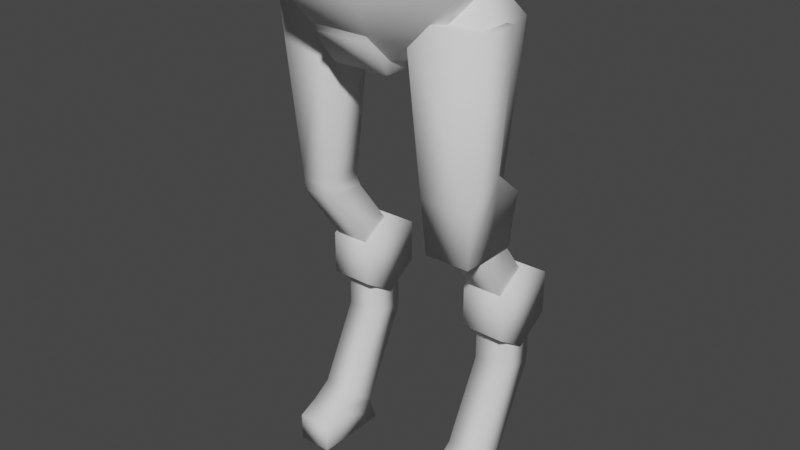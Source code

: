 # Source: mech_lower_003.blend  (saved by Blender 3.0.42; exported with 4.5.12 LTS)
import bpy
from mathutils import Matrix  # noqa: F401  (used for matrix-valued properties, if any)

bpy.ops.wm.read_factory_settings(use_empty=True)
scene = bpy.context.scene
scene.name = 'Scene'

# ---- collections
col_collection = bpy.data.collections.new('Collection'); scene.collection.children.link(col_collection)

# ---- world
world_world = bpy.data.worlds.new('World'); scene.world = world_world
world_world.use_nodes = True; world_world.node_tree.nodes.clear()
_N = world_world.node_tree.nodes; _L = world_world.node_tree.links
n0 = _N.new('ShaderNodeOutputWorld'); n0.name = 'World Output'; n0.location = (300, 300)
n1 = _N.new('ShaderNodeBackground'); n1.name = 'Background'; n1.location = (10, 300)
n1.inputs[0].default_value = (0.05088, 0.05088, 0.05088, 1.0)
_L.new(n1.outputs[0], n0.inputs[0])
n0.is_active_output = True
world_world.color = (0.05088, 0.05088, 0.05088)
world_world.use_sun_shadow = False
world_world.sun_shadow_jitter_overblur = 0.0

# ---- meshes
me_cube = bpy.data.meshes.new('Cube')
me_cube.from_pydata([(-0.1879, -0.2998, 2.92), (-0.2553, -0.6165, 3.371), (-0.3002, 0.1244, 2.92), (-0.6165, 0.2553, 3.371), (0.3002, -0.1244, 2.92), (0.6165, -0.2553, 3.371), (0.1879, 0.2998, 2.92), (0.2553, 0.6165, 3.371), (-0.1879, 0.2998, 2.92), (-0.2553, 0.6165, 3.371), (0.1879, -0.2998, 2.92), (0.2553, -0.6165, 3.371), (-0.3002, -0.1244, 2.92), (-0.6165, -0.2553, 3.371), (0.3002, 0.1244, 2.92), (0.6165, 0.2553, 3.371), (-0.1879, -0.4583, 3.135), (0.1879, 0.4583, 3.135), (0.1879, -0.4583, 3.135), (-0.1879, 0.4583, 3.135), (-0.1879, -0.4583, 3.028), (-0.1879, -0.2998, 2.813), (-0.1879, 0.2998, 2.813), (0.1879, 0.2998, 2.813), (-0.1879, 0.4583, 3.028), (0.1879, -0.2998, 2.813), (0.1879, -0.4583, 3.028), (0.1879, 0.4583, 3.028), (-0.6165, -0.2553, 3.505), (-0.6165, 0.2553, 3.505), (-0.2553, 0.6165, 3.505), (0.2553, 0.6165, 3.505), (0.6165, 0.2553, 3.505), (0.6165, -0.2553, 3.505), (0.2553, -0.6165, 3.505), (-0.2553, -0.6165, 3.505), (0.4133, -0.1146, 1.908), (0.3369, -0.191, 3.131), (0.4133, 0.1146, 1.908), (0.3369, 0.191, 3.131), (0.6426, -0.1146, 1.908), (0.7189, -0.191, 3.131), (0.6426, 0.1146, 1.908), (0.7189, 0.191, 3.131), (0.4133, 0.282, 0.8441), (0.6426, 0.282, 0.8441), (0.4133, 0.5112, 0.7968), (0.6426, 0.5112, 0.7968), (0.4133, -0.2385, 0.1867), (0.6426, -0.2385, 0.1867), (0.4133, -0.2385, -0.000396), (0.6426, -0.2385, -0.000396), (0.4133, 0.2602, -0.000396), (0.4133, -0.103, 0.2494), (0.6426, 0.2602, -0.000396), (0.6426, -0.103, 0.2494), (0.4136, -0.1143, 3.254), (0.4136, 0.1143, 3.254), (0.6422, -0.1143, 3.254), (0.6422, 0.1143, 3.254), (0.4088, -0.1191, 1.976), (0.4088, 0.1191, 1.976), (0.647, 0.1191, 1.976), (0.647, -0.1191, 1.976), (0.6426, 0.1451, 1.839), (0.4133, 0.1451, 1.839), (0.4133, -0.1146, 1.839), (0.6426, -0.1146, 1.839), (0.3845, 0.3966, 1.551), (0.6713, 0.3966, 1.551), (0.3845, 0.6202, 1.408), (0.6713, 0.6202, 1.408), (0.3845, 0.6202, 1.121), (0.6713, 0.6202, 1.121), (0.3845, 0.3966, 0.9773), (0.6713, 0.3966, 0.9773), (0.3845, 0.1731, 1.121), (0.6713, 0.1731, 1.121), (0.3845, 0.1731, 1.408), (0.6713, 0.1731, 1.408), (0.4133, 0.02401, 0.3328), (0.6426, 0.02401, 0.3328), (0.4133, 0.2009, 0.1767), (0.6426, 0.2009, 0.1767), (0.6426, 0.282, 1.219), (0.4133, 0.282, 1.219), (0.6426, 0.5112, 1.219), (0.4133, 0.5112, 1.219), (0.6426, 0.4777, 1.389), (0.6426, 0.2931, 1.262), (0.4133, 0.4777, 1.389), (0.4133, 0.2931, 1.262), (-0.4133, -0.1146, 1.908), (-0.3369, -0.191, 3.131), (-0.4133, 0.1146, 1.908), (-0.3369, 0.191, 3.131), (-0.6426, -0.1146, 1.908), (-0.7189, -0.191, 3.131), (-0.6426, 0.1146, 1.908), (-0.7189, 0.191, 3.131), (-0.4133, 0.282, 0.8441), (-0.6426, 0.282, 0.8441), (-0.4133, 0.5112, 0.7968), (-0.6426, 0.5112, 0.7968), (-0.4133, -0.2385, 0.1867), (-0.6426, -0.2385, 0.1867), (-0.4133, -0.2385, -0.000396), (-0.6426, -0.2385, -0.000396), (-0.4133, 0.2602, -0.000396), (-0.4133, -0.103, 0.2494), (-0.6426, 0.2602, -0.000396), (-0.6426, -0.103, 0.2494), (-0.4136, -0.1143, 3.254), (-0.4136, 0.1143, 3.254), (-0.6422, -0.1143, 3.254), (-0.6422, 0.1143, 3.254), (-0.4088, -0.1191, 1.976), (-0.4088, 0.1191, 1.976), (-0.647, 0.1191, 1.976), (-0.647, -0.1191, 1.976), (-0.6426, 0.1451, 1.839), (-0.4133, 0.1451, 1.839), (-0.4133, -0.1146, 1.839), (-0.6426, -0.1146, 1.839), (-0.3845, 0.3966, 1.551), (-0.6713, 0.3966, 1.551), (-0.3845, 0.6202, 1.408), (-0.6713, 0.6202, 1.408), (-0.3845, 0.6202, 1.121), (-0.6713, 0.6202, 1.121), (-0.3845, 0.3966, 0.9773), (-0.6713, 0.3966, 0.9773), (-0.3845, 0.1731, 1.121), (-0.6713, 0.1731, 1.121), (-0.3845, 0.1731, 1.408), (-0.6713, 0.1731, 1.408), (-0.4133, 0.02401, 0.3328), (-0.6426, 0.02401, 0.3328), (-0.4133, 0.2009, 0.1767), (-0.6426, 0.2009, 0.1767), (-0.6426, 0.282, 1.219), (-0.4133, 0.282, 1.219), (-0.6426, 0.5112, 1.219), (-0.4133, 0.5112, 1.219), (-0.6426, 0.4777, 1.389), (-0.6426, 0.2931, 1.262), (-0.4133, 0.4777, 1.389), (-0.4133, 0.2931, 1.262)], [], [(19, 9, 7, 17), (12, 13, 3, 2), (14, 15, 5, 4), (16, 0, 21, 20), (4, 5, 11, 18, 10), (6, 14, 4, 10), (7, 9, 30, 31), (2, 3, 9, 19, 8), (6, 17, 7, 15, 14), (2, 8, 0, 12), (8, 19, 24, 22), (10, 18, 26, 25), (18, 16, 20, 26), (19, 17, 27, 24), (6, 10, 25, 23), (21, 22, 23, 25), (23, 22, 24, 27), (26, 20, 21, 25), (17, 6, 23, 27), (0, 8, 22, 21), (30, 29, 28, 35, 34, 33, 32, 31), (15, 7, 31, 32), (13, 1, 35, 28), (5, 15, 32, 33), (11, 5, 33, 34), (9, 3, 29, 30), (3, 13, 28, 29), (1, 11, 34, 35), (60, 37, 39, 61), (61, 39, 43, 62), (62, 43, 41, 63), (63, 41, 37, 60), (37, 41, 58, 56), (86, 84, 45, 47), (82, 52, 53, 80), (85, 87, 46, 44), (84, 85, 44, 45), (87, 86, 47, 46), (81, 55, 54, 83), (53, 52, 50, 48), (49, 48, 50, 51), (52, 54, 51, 50), (55, 53, 48, 49), (54, 55, 49, 51), (81, 80, 53, 55), (59, 57, 56, 58), (43, 39, 57, 59), (41, 43, 59, 58), (39, 37, 56, 57), (40, 63, 60, 36), (42, 62, 63, 40), (38, 61, 62, 42), (36, 60, 61, 38), (40, 36, 66, 67), (42, 40, 67, 64), (36, 38, 65, 66), (38, 42, 64, 65), (68, 69, 71, 70), (70, 71, 73, 72), (72, 73, 75, 74), (74, 75, 77, 76), (71, 69, 79, 77, 75, 73), (76, 77, 79, 78), (78, 79, 69, 68), (68, 70, 72, 74, 76, 78), (83, 54, 52, 82), (47, 83, 82, 46), (45, 44, 80, 81), (45, 81, 83, 47), (46, 82, 80, 44), (67, 66, 91, 89), (64, 67, 89, 88), (66, 65, 90, 91), (65, 64, 88, 90), (116, 117, 95, 93), (117, 118, 99, 95), (118, 119, 97, 99), (119, 116, 93, 97), (93, 112, 114, 97), (142, 103, 101, 140), (138, 136, 109, 108), (141, 100, 102, 143), (140, 101, 100, 141), (143, 102, 103, 142), (137, 139, 110, 111), (109, 104, 106, 108), (105, 107, 106, 104), (108, 106, 107, 110), (111, 105, 104, 109), (110, 107, 105, 111), (137, 111, 109, 136), (115, 114, 112, 113), (99, 115, 113, 95), (97, 114, 115, 99), (95, 113, 112, 93), (96, 92, 116, 119), (98, 96, 119, 118), (94, 98, 118, 117), (92, 94, 117, 116), (96, 123, 122, 92), (98, 120, 123, 96), (92, 122, 121, 94), (94, 121, 120, 98), (124, 126, 127, 125), (126, 128, 129, 127), (128, 130, 131, 129), (130, 132, 133, 131), (127, 129, 131, 133, 135, 125), (132, 134, 135, 133), (134, 124, 125, 135), (124, 134, 132, 130, 128, 126), (139, 138, 108, 110), (103, 102, 138, 139), (101, 137, 136, 100), (101, 103, 139, 137), (102, 100, 136, 138), (123, 145, 147, 122), (120, 144, 145, 123), (122, 147, 146, 121), (121, 146, 144, 120), (0, 16, 1, 13, 12), (1, 16, 18, 11)])
me_cube.polygons.foreach_set('use_smooth', [True] * 122)
_uv = me_cube.uv_layers.new(name='UVMap')
_uv.uv.foreach_set('vector', [0.2839, 0.2726, 0.2989, 0.3255, 0.2026, 0.3298, 0.213, 0.2757, 0.7674, 0.6354, 0.6846, 0.6521, 0.6818, 0.5806, 0.7679, 0.5943, 0.7674, 0.3741, 0.6846, 0.3907, 0.6818, 0.3193, 0.7679, 0.3329, 0.2824, 0.09472, 0.2852, 0.144, 0.2723, 0.1531, 0.274, 0.1144, 0.7679, 0.3329, 0.6818, 0.3193, 0.7007, 0.2425, 0.7444, 0.2666, 0.7769, 0.2985, 0.2102, 0.2264, 0.1953, 0.202, 0.1961, 0.1679, 0.212, 0.1442, 0.2026, 0.3298, 0.2989, 0.3255, 0.3001, 0.3508, 0.2038, 0.3551, 0.7679, 0.5943, 0.6818, 0.5806, 0.7007, 0.5039, 0.7444, 0.5279, 0.7769, 0.5599, 0.7769, 0.4067, 0.7466, 0.4382, 0.706, 0.4623, 0.6846, 0.3907, 0.7674, 0.3741, 0.2993, 0.2025, 0.2834, 0.2263, 0.2852, 0.144, 0.3001, 0.1684, 0.2834, 0.2263, 0.2839, 0.2726, 0.2748, 0.2559, 0.2692, 0.2176, 0.212, 0.1442, 0.2115, 0.09784, 0.2206, 0.1145, 0.2262, 0.1528, 0.2115, 0.09784, 0.2824, 0.09472, 0.274, 0.1144, 0.2206, 0.1145, 0.2839, 0.2726, 0.213, 0.2757, 0.2214, 0.256, 0.2748, 0.2559, 0.2102, 0.2264, 0.212, 0.1442, 0.2262, 0.1528, 0.2231, 0.2173, 0.2723, 0.1531, 0.2692, 0.2176, 0.2231, 0.2173, 0.2262, 0.1528, 0.2231, 0.2173, 0.2692, 0.2176, 0.2748, 0.2559, 0.2214, 0.256, 0.2206, 0.1145, 0.274, 0.1144, 0.2723, 0.1531, 0.2262, 0.1528, 0.213, 0.2757, 0.2102, 0.2264, 0.2231, 0.2173, 0.2214, 0.256, 0.2852, 0.144, 0.2834, 0.2263, 0.2692, 0.2176, 0.2723, 0.1531, 0.3308, 0.07138, 0.3868, 0.01536, 0.466, 0.01536, 0.522, 0.07138, 0.522, 0.1506, 0.466, 0.2066, 0.3868, 0.2066, 0.3308, 0.1506, 0.6846, 0.3907, 0.706, 0.4623, 0.6867, 0.468, 0.6652, 0.3942, 0.6846, 0.6521, 0.706, 0.7237, 0.6867, 0.7293, 0.6652, 0.6555, 0.6818, 0.3193, 0.6846, 0.3907, 0.6652, 0.3942, 0.6609, 0.3176, 0.7007, 0.2425, 0.6818, 0.3193, 0.6609, 0.3176, 0.6784, 0.2373, 0.7007, 0.5039, 0.6818, 0.5806, 0.6609, 0.579, 0.6784, 0.4987, 0.6818, 0.5806, 0.6846, 0.6521, 0.6652, 0.6555, 0.6609, 0.579, 0.2927, 0.04066, 0.1964, 0.04489, 0.1953, 0.01959, 0.2916, 0.01536, 0.5536, 0.4366, 0.5717, 0.2576, 0.6302, 0.2672, 0.5901, 0.4426, 0.02652, 0.5857, 0.01536, 0.4062, 0.07463, 0.4062, 0.06347, 0.5857, 0.2346, 0.4995, 0.2747, 0.6748, 0.2162, 0.6844, 0.1981, 0.5055, 0.06347, 0.1462, 0.07463, 0.3257, 0.01536, 0.3257, 0.02652, 0.1462, 0.01536, 0.3257, 0.07463, 0.3257, 0.06272, 0.3482, 0.02727, 0.3482, 0.3936, 0.8024, 0.3597, 0.7917, 0.3772, 0.7362, 0.4133, 0.7399, 0.1476, 0.8942, 0.1646, 0.9177, 0.09924, 0.8976, 0.1141, 0.8794, 0.111, 0.7362, 0.1449, 0.7255, 0.1646, 0.788, 0.1285, 0.7917, 0.8739, 0.2373, 0.9094, 0.2373, 0.9094, 0.2956, 0.8739, 0.2956, 0.9094, 0.7396, 0.8739, 0.7396, 0.8739, 0.6741, 0.9094, 0.6741, 0.3628, 0.6485, 0.3479, 0.6302, 0.4133, 0.6102, 0.3963, 0.6337, 0.09924, 0.8976, 0.1646, 0.9177, 0.09082, 0.9409, 0.0821, 0.9132, 0.8739, 0.4311, 0.9094, 0.4311, 0.9094, 0.4602, 0.8739, 0.4602, 0.9094, 0.5375, 0.8739, 0.5375, 0.8739, 0.4602, 0.9094, 0.4602, 0.8739, 0.408, 0.9094, 0.408, 0.9094, 0.4311, 0.8739, 0.4311, 0.4133, 0.6102, 0.3479, 0.6302, 0.3308, 0.6147, 0.3395, 0.587, 0.8739, 0.3844, 0.9094, 0.3844, 0.9094, 0.408, 0.8739, 0.408, 0.06272, 0.3837, 0.02727, 0.3837, 0.02727, 0.3482, 0.06272, 0.3482, 0.07463, 0.4062, 0.01536, 0.4062, 0.02727, 0.3837, 0.06272, 0.3837, 0.2162, 0.6844, 0.2747, 0.6748, 0.2666, 0.6989, 0.2316, 0.7047, 0.6302, 0.2672, 0.5717, 0.2576, 0.5871, 0.2373, 0.6221, 0.2431, 0.06278, 0.1357, 0.06347, 0.1462, 0.02652, 0.1462, 0.02721, 0.1357, 0.2322, 0.4892, 0.2346, 0.4995, 0.1981, 0.5055, 0.1971, 0.4949, 0.02721, 0.5963, 0.02652, 0.5857, 0.06347, 0.5857, 0.06278, 0.5963, 0.5526, 0.4471, 0.5536, 0.4366, 0.5901, 0.4426, 0.5877, 0.4529, 0.06278, 0.1357, 0.02721, 0.1357, 0.02721, 0.125, 0.06278, 0.125, 0.2322, 0.4892, 0.1971, 0.4949, 0.1953, 0.4845, 0.2351, 0.4779, 0.5526, 0.4471, 0.5877, 0.4529, 0.5906, 0.4641, 0.5509, 0.4576, 0.02721, 0.5963, 0.06278, 0.5963, 0.06278, 0.6079, 0.02721, 0.6079, 0.5572, 0.7139, 0.6017, 0.7139, 0.6017, 0.7551, 0.5572, 0.7551, 0.5572, 0.7551, 0.6017, 0.7551, 0.6017, 0.7996, 0.5572, 0.7996, 0.5572, 0.7996, 0.6017, 0.7996, 0.6017, 0.8408, 0.5572, 0.8408, 0.5572, 0.587, 0.6017, 0.587, 0.6017, 0.6282, 0.5572, 0.6282, 0.7358, 0.7841, 0.7358, 0.8253, 0.6984, 0.8425, 0.6609, 0.8184, 0.6609, 0.7772, 0.6984, 0.7601, 0.5572, 0.6282, 0.6017, 0.6282, 0.6017, 0.6727, 0.5572, 0.6727, 0.5572, 0.6727, 0.6017, 0.6727, 0.6017, 0.7139, 0.5572, 0.7139, 0.5874, 0.1044, 0.5528, 0.08211, 0.5528, 0.03761, 0.5874, 0.01536, 0.6221, 0.03761, 0.6221, 0.08211, 0.8739, 0.5665, 0.8739, 0.5375, 0.9094, 0.5375, 0.9094, 0.5665, 0.8739, 0.6741, 0.8739, 0.5665, 0.9094, 0.5665, 0.9094, 0.6741, 0.8739, 0.2956, 0.9094, 0.2956, 0.9094, 0.3844, 0.8739, 0.3844, 0.3772, 0.7362, 0.3628, 0.6485, 0.3963, 0.6337, 0.4133, 0.7399, 0.1646, 0.788, 0.1476, 0.8942, 0.1141, 0.8794, 0.1285, 0.7917, 0.06278, 0.125, 0.02721, 0.125, 0.02721, 0.01536, 0.06278, 0.01536, 0.2351, 0.4779, 0.1953, 0.4845, 0.2432, 0.3858, 0.2747, 0.4006, 0.5509, 0.4576, 0.5906, 0.4641, 0.6302, 0.5415, 0.5988, 0.5563, 0.02721, 0.6079, 0.06278, 0.6079, 0.06278, 0.6948, 0.02721, 0.6948, 0.3335, 0.357, 0.37, 0.351, 0.4101, 0.5264, 0.3516, 0.536, 0.1535, 0.5857, 0.1165, 0.5857, 0.1053, 0.4062, 0.1646, 0.4062, 0.48, 0.4426, 0.4436, 0.4366, 0.4617, 0.2576, 0.5202, 0.2672, 0.1165, 0.1462, 0.1535, 0.1462, 0.1646, 0.3257, 0.1053, 0.3257, 0.1646, 0.3257, 0.1527, 0.3482, 0.1173, 0.3482, 0.1053, 0.3257, 0.2582, 0.7354, 0.2779, 0.7979, 0.2417, 0.8016, 0.2242, 0.7461, 0.5095, 0.6337, 0.4761, 0.6485, 0.4612, 0.6302, 0.5265, 0.6102, 0.4729, 0.7917, 0.4904, 0.7362, 0.5265, 0.7399, 0.5068, 0.8024, 0.8076, 0.7396, 0.8076, 0.6814, 0.8431, 0.6814, 0.8431, 0.7396, 0.8431, 0.2373, 0.8431, 0.3029, 0.8076, 0.3029, 0.8076, 0.2373, 0.2274, 0.8893, 0.2608, 0.9041, 0.2779, 0.9276, 0.2125, 0.9076, 0.4612, 0.6302, 0.444, 0.6147, 0.4527, 0.587, 0.5265, 0.6102, 0.8076, 0.5458, 0.8076, 0.5168, 0.8431, 0.5168, 0.8431, 0.5458, 0.8431, 0.4394, 0.8431, 0.5168, 0.8076, 0.5168, 0.8076, 0.4394, 0.8076, 0.569, 0.8076, 0.5458, 0.8431, 0.5458, 0.8431, 0.569, 0.2779, 0.9276, 0.2041, 0.9508, 0.1953, 0.9231, 0.2125, 0.9076, 0.8076, 0.5926, 0.8076, 0.569, 0.8431, 0.569, 0.8431, 0.5926, 0.1173, 0.3837, 0.1173, 0.3482, 0.1527, 0.3482, 0.1527, 0.3837, 0.1053, 0.4062, 0.1173, 0.3837, 0.1527, 0.3837, 0.1646, 0.4062, 0.4617, 0.2576, 0.4771, 0.2373, 0.5121, 0.2431, 0.5202, 0.2672, 0.4101, 0.5264, 0.402, 0.5505, 0.367, 0.5563, 0.3516, 0.536, 0.1172, 0.1357, 0.1528, 0.1357, 0.1535, 0.1462, 0.1165, 0.1462, 0.4777, 0.4529, 0.4426, 0.4471, 0.4436, 0.4366, 0.48, 0.4426, 0.1528, 0.5963, 0.1172, 0.5963, 0.1165, 0.5857, 0.1535, 0.5857, 0.3325, 0.3465, 0.3676, 0.3407, 0.37, 0.351, 0.3335, 0.357, 0.1172, 0.1357, 0.1172, 0.125, 0.1528, 0.125, 0.1528, 0.1357, 0.4777, 0.4529, 0.4806, 0.4641, 0.4408, 0.4576, 0.4426, 0.4471, 0.3325, 0.3465, 0.3308, 0.336, 0.3705, 0.3295, 0.3676, 0.3407, 0.1528, 0.5963, 0.1528, 0.6079, 0.1172, 0.6079, 0.1172, 0.5963, 0.9402, 0.3642, 0.9402, 0.323, 0.9846, 0.323, 0.9846, 0.3642, 0.9402, 0.323, 0.9402, 0.2785, 0.9846, 0.2785, 0.9846, 0.323, 0.9402, 0.2785, 0.9402, 0.2373, 0.9846, 0.2373, 0.9846, 0.2785, 0.9402, 0.4912, 0.9402, 0.4499, 0.9846, 0.4499, 0.9846, 0.4912, 0.7585, 0.03939, 0.7959, 0.01536, 0.8334, 0.03254, 0.8334, 0.07374, 0.7959, 0.09777, 0.7585, 0.08059, 0.9402, 0.4499, 0.9402, 0.4054, 0.9846, 0.4054, 0.9846, 0.4499, 0.9402, 0.4054, 0.9402, 0.3642, 0.9846, 0.3642, 0.9846, 0.4054, 0.6528, 0.08059, 0.6528, 0.03939, 0.6903, 0.01536, 0.7277, 0.03254, 0.7277, 0.07374, 0.6903, 0.09777, 0.8076, 0.4105, 0.8431, 0.4105, 0.8431, 0.4394, 0.8076, 0.4394, 0.8076, 0.3029, 0.8431, 0.3029, 0.8431, 0.4105, 0.8076, 0.4105, 0.8076, 0.6814, 0.8076, 0.5926, 0.8431, 0.5926, 0.8431, 0.6814, 0.2417, 0.8016, 0.2779, 0.7979, 0.2608, 0.9041, 0.2274, 0.8893, 0.5265, 0.7399, 0.4904, 0.7362, 0.4761, 0.6485, 0.5095, 0.6337, 0.1172, 0.125, 0.1172, 0.01536, 0.1528, 0.01536, 0.1528, 0.125, 0.4806, 0.4641, 0.5202, 0.5415, 0.4887, 0.5563, 0.4408, 0.4576, 0.3308, 0.336, 0.3787, 0.2373, 0.4101, 0.2521, 0.3705, 0.3295, 0.1528, 0.6079, 0.1528, 0.6948, 0.1172, 0.6948, 0.1172, 0.6079, 0.7769, 0.6681, 0.7466, 0.6995, 0.706, 0.7237, 0.6846, 0.6521, 0.7674, 0.6354, 0.2927, 0.04066, 0.2824, 0.09472, 0.2115, 0.09784, 0.1964, 0.04489])
me_cube.use_remesh_fix_poles = True
me_cube.use_remesh_preserve_attributes = False
me_cube.use_mirror_x = True
me_cube.update()
me_cube_004 = bpy.data.meshes.new('Cube.004')
me_cube_004.from_pydata([(0.3806, -0.1954, 1.764), (0.2824, -0.2718, 3.131), (0.6752, -0.1954, 1.764), (0.7734, -0.2718, 3.131), (0.3806, 0.01208, 1.764), (0.2824, 0.01208, 3.131), (0.7734, 0.01208, 3.131), (0.6752, 0.01208, 1.764), (0.3546, -0.2157, 2.111), (0.7013, -0.2157, 2.111), (0.3417, 0.01208, 2.282), (0.7141, 0.01208, 2.282), (0.3806, 0.1971, 1.764), (0.6752, 0.1971, 1.764), (0.3546, 0.2217, 2.111), (0.7013, 0.2217, 2.111)], [], [(9, 8, 1, 3), (11, 6, 5, 10), (3, 1, 5, 6), (9, 3, 6, 11), (0, 2, 7, 4), (8, 0, 4, 10), (1, 8, 10, 5), (2, 9, 11, 7), (4, 7, 13, 12), (2, 0, 8, 9), (13, 15, 14, 12), (11, 10, 14, 15), (7, 11, 15, 13), (10, 4, 12, 14)])
me_cube_004.polygons.foreach_set('use_smooth', [True] * 14)
_uv = me_cube_004.uv_layers.new(name='UVMap')
_uv.uv.foreach_set('vector', [0.1224, 0.8394, 0.02444, 0.8394, 0.004058, 0.5508, 0.1428, 0.5508, 0.126, 0.2308, 0.1428, 0.4706, 0.004058, 0.4706, 0.0208, 0.2308, 0.1428, 0.5508, 0.004058, 0.5508, 0.004058, 0.4706, 0.1428, 0.4706, 0.2742, 0.1084, 0.2742, 0.3977, 0.1942, 0.3933, 0.2073, 0.1532, 0.03179, 0.9373, 0.115, 0.9373, 0.115, 0.9959, 0.03179, 0.9959, 0.4057, 0.2934, 0.4054, 0.3916, 0.3469, 0.3948, 0.3388, 0.2485, 0.4057, 0.004058, 0.4057, 0.2934, 0.3388, 0.2485, 0.3257, 0.008453, 0.2739, 0.01014, 0.2742, 0.1084, 0.2073, 0.1532, 0.2154, 0.006922, 0.03179, 0.004058, 0.115, 0.004058, 0.115, 0.05631, 0.03179, 0.05631, 0.115, 0.9373, 0.03179, 0.9373, 0.02444, 0.8394, 0.1224, 0.8394, 0.115, 0.05631, 0.1224, 0.1543, 0.02444, 0.1543, 0.03179, 0.05631, 0.126, 0.2308, 0.0208, 0.2308, 0.02444, 0.1543, 0.1224, 0.1543, 0.2154, 0.006922, 0.2073, 0.1532, 0.1509, 0.1016, 0.1632, 0.004058, 0.3388, 0.2485, 0.3469, 0.3948, 0.2947, 0.3977, 0.2824, 0.3001])
me_cube_004.use_remesh_fix_poles = True
me_cube_004.use_remesh_preserve_attributes = False
me_cube_004.update()
me_cube_005 = bpy.data.meshes.new('Cube.005')
me_cube_005.from_pydata([(-0.1348, -0.3256, 2.887), (-0.2879, -0.6949, 3.381), (-0.3256, 0.1348, 2.887), (-0.6949, 0.2879, 3.381), (0.3256, -0.1348, 2.887), (0.6949, -0.2879, 3.381), (0.1348, 0.3256, 2.887), (0.2879, 0.6949, 3.381), (-0.1348, 0.3256, 2.887), (-0.2879, 0.6949, 3.381), (0.1348, -0.3256, 2.887), (0.2879, -0.6949, 3.381), (-0.3256, -0.1348, 2.887), (-0.6949, -0.2879, 3.381), (0.3256, 0.1348, 2.887), (0.6949, 0.2879, 3.381), (-0.6949, -0.2879, 3.525), (-0.6949, 0.2879, 3.525), (-0.2879, 0.6949, 3.525), (0.2879, 0.6949, 3.525), (0.6949, 0.2879, 3.525), (0.6949, -0.2879, 3.525), (0.2879, -0.6949, 3.525), (-0.2879, -0.6949, 3.525)], [], [(12, 13, 3, 2), (8, 9, 7, 6), (14, 15, 5, 4), (10, 11, 1, 0), (4, 5, 11, 10), (2, 3, 9, 8), (8, 6, 14, 4, 10, 0, 12, 2), (13, 1, 23, 16), (6, 7, 15, 14), (0, 1, 13, 12), (18, 17, 16, 23, 22, 21, 20, 19), (5, 15, 20, 21), (11, 5, 21, 22), (9, 3, 17, 18), (3, 13, 16, 17), (1, 11, 22, 23), (7, 9, 18, 19), (15, 7, 19, 20)])
me_cube_005.polygons.foreach_set('use_smooth', [True] * 18)
_uv = me_cube_005.uv_layers.new(name='UVMap')
_uv.uv.foreach_set('vector', [0.2174, 0.1787, 0.1539, 0.005415, 0.364, 0.00498, 0.2879, 0.1735, 0.342, 0.217, 0.514, 0.1532, 0.514, 0.3635, 0.3475, 0.2859, 0.3015, 0.3387, 0.3651, 0.5119, 0.1549, 0.5123, 0.231, 0.3438, 0.177, 0.3003, 0.00498, 0.3641, 0.00498, 0.1538, 0.1715, 0.2314, 0.231, 0.3438, 0.1549, 0.5123, 0.00498, 0.3641, 0.177, 0.3003, 0.2879, 0.1735, 0.364, 0.00498, 0.514, 0.1532, 0.342, 0.217, 0.342, 0.217, 0.3475, 0.2859, 0.3015, 0.3387, 0.231, 0.3438, 0.177, 0.3003, 0.1715, 0.2314, 0.2174, 0.1787, 0.2879, 0.1735, 0.6545, 0.5078, 0.5239, 0.3545, 0.5719, 0.3349, 0.6743, 0.4596, 0.3475, 0.2859, 0.514, 0.3635, 0.3651, 0.5119, 0.3015, 0.3387, 0.1715, 0.2314, 0.00498, 0.1538, 0.1539, 0.005415, 0.2174, 0.1787, 0.9456, 0.347, 0.8325, 0.4631, 0.6743, 0.4596, 0.5719, 0.3349, 0.5734, 0.168, 0.6865, 0.05191, 0.8447, 0.0554, 0.947, 0.1801, 0.6639, 0.00498, 0.8645, 0.007219, 0.8447, 0.0554, 0.6865, 0.05191, 0.5239, 0.151, 0.6639, 0.00498, 0.6865, 0.05191, 0.5734, 0.168, 0.995, 0.3641, 0.8551, 0.51, 0.8325, 0.4631, 0.9456, 0.347, 0.8551, 0.51, 0.6545, 0.5078, 0.6743, 0.4596, 0.8325, 0.4631, 0.5239, 0.3545, 0.5239, 0.151, 0.5734, 0.168, 0.5719, 0.3349, 0.995, 0.1605, 0.995, 0.3641, 0.9456, 0.347, 0.947, 0.1801, 0.8645, 0.007219, 0.995, 0.1605, 0.947, 0.1801, 0.8447, 0.0554])
me_cube_005.use_remesh_fix_poles = True
me_cube_005.use_remesh_preserve_attributes = False
me_cube_005.update()
arm_armature_001 = bpy.data.armatures.new('Armature.001')  # bones are not reproduced

# ---- objects
ob_armature = bpy.data.objects.new('Armature', arm_armature_001)
ob_mech_lower_003 = bpy.data.objects.new('mech_lower_003', me_cube)
ob_mech_lower_003_knee = bpy.data.objects.new('mech_lower_003_knee', me_cube_004)
ob_mech_lower_003_body = bpy.data.objects.new('mech_lower_003_body', me_cube_005)

# ---- transforms, parenting, visibility, modifiers, constraints
ob_armature.location = (0.0, 0.0, 2.925)
ob_armature.show_in_front = True
ob_mech_lower_003.parent = ob_armature
ob_mech_lower_003.matrix_parent_inverse = Matrix(((1.0, -0.0, 0.0, -0.0), (-0.0, 1.0, -0.0, 0.0), (0.0, -0.0, 1.0, -2.925), (-0.0, 0.0, -0.0, 1.0)))
ob_mech_lower_003.location = (0.0, 0.0, 0.0)
ob_mech_lower_003.use_mesh_mirror_x = True
_vg = ob_mech_lower_003.vertex_groups.new(name='spine')
_vg.add([0, 1, 2, 3, 4, 5, 6, 7, 8, 9, 10, 11, 12, 13, 14, 15, 16, 17, 18, 19, 20, 21, 22, 23, 24, 25, 26, 27, 28, 29, 30, 31, 32, 33, 34, 35], 1.0, 'REPLACE')
_vg = ob_mech_lower_003.vertex_groups.new(name='thigh.l')
for _i, _w in zip([0, 1, 2, 3, 4, 5, 6, 7, 8, 9, 10, 11, 12, 13, 14, 15, 16, 17, 18, 19, 20, 21, 22, 23, 24, 25, 26, 27, 28, 29, 30, 31, 32, 33, 34, 35, 36, 37, 38, 39, 40, 41, 42, 43, 56, 57, 58, 59, 60, 61, 62, 63, 64, 65, 66, 67, 88, 89, 90, 91], [0.0, 0.0, 0.0, 0.0, 0.0, 0.0, 0.0, 0.0, 0.0, 0.0, 0.0, 0.0, 0.0, 0.0, 0.0, 0.0, 0.0, 0.0, 0.0, 0.0, 0.0, 0.0, 0.0, 0.0, 0.0, 0.0, 0.0, 0.0, 0.0, 0.0, 0.0, 0.0, 0.0, 0.0, 0.0, 0.0, 1.0, 0.9994, 1.0, 0.998, 1.0, 0.9993, 1.0, 0.998, 0.9996, 0.9993, 0.9994, 0.9992, 1.0, 1.0, 1.0, 1.0, 0.0, 0.0, 0.0, 0.0, 0.0, 0.0, 0.0, 0.0]): _vg.add([_i], _w, 'REPLACE')
_vg = ob_mech_lower_003.vertex_groups.new(name='shin.l')
for _i, _w in zip([36, 38, 40, 42, 60, 61, 62, 63, 64, 65, 66, 67, 68, 69, 70, 71, 72, 73, 74, 75, 76, 77, 78, 79, 88, 89, 90, 91], [1.0, 1.0, 1.0, 1.0, 0.0, 0.0, 0.0, 0.0, 1.0, 1.0, 1.0, 1.0, 1.0, 1.0, 1.0, 1.0, 1.0, 1.0, 1.0, 1.0, 1.0, 1.0, 1.0, 1.0, 1.0, 1.0, 1.0, 1.0]): _vg.add([_i], _w, 'REPLACE')
_vg = ob_mech_lower_003.vertex_groups.new(name='thigh.r')
for _i, _w in zip([0, 1, 2, 3, 4, 5, 6, 7, 8, 9, 10, 11, 12, 13, 14, 16, 17, 18, 19, 20, 21, 22, 23, 24, 25, 26, 27, 28, 29, 30, 31, 32, 33, 34, 35, 92, 93, 94, 95, 96, 97, 98, 99, 112, 113, 114, 115, 116, 117, 118, 119, 120, 121, 122, 123, 144, 145, 146, 147], [0.0, 0.0, 0.0, 0.0, 0.0, 0.0, 0.0, 0.0, 0.0, 0.0, 0.0, 0.0, 0.0, 0.0, 0.0, 0.0, 0.0, 0.0, 0.0, 0.0, 0.0, 0.0, 0.0, 0.0, 0.0, 0.0, 0.0, 0.0, 0.0, 0.0, 0.0, 0.005305, 0.0, 0.0, 0.0, 1.0, 0.9994, 1.0, 0.998, 1.0, 0.9993, 1.0, 0.998, 0.9996, 0.9993, 0.9994, 0.9992, 1.0, 1.0, 1.0, 1.0, 0.0, 0.0, 0.0, 0.0, 0.0, 0.0, 0.0, 0.0]): _vg.add([_i], _w, 'REPLACE')
_vg = ob_mech_lower_003.vertex_groups.new(name='shin.r')
for _i, _w in zip([92, 94, 96, 98, 116, 117, 118, 119, 120, 121, 122, 123, 124, 125, 126, 127, 128, 129, 130, 131, 132, 133, 134, 135, 144, 145, 146, 147], [1.0, 1.0, 1.0, 1.0, 0.0, 0.0, 0.0, 0.0, 1.0, 1.0, 1.0, 1.0, 1.0, 1.0, 1.0, 1.0, 1.0, 1.0, 1.0, 1.0, 1.0, 1.0, 1.0, 1.0, 1.0, 1.0, 1.0, 1.0]): _vg.add([_i], _w, 'REPLACE')
_vg = ob_mech_lower_003.vertex_groups.new(name='foot.l')
_vg.add([44, 45, 46, 47, 48, 49, 50, 51, 52, 53, 54, 55, 80, 81, 82, 83, 84, 85, 86, 87], 1.0, 'REPLACE')
_vg = ob_mech_lower_003.vertex_groups.new(name='foot.r')
_vg.add([100, 101, 102, 103, 104, 105, 106, 107, 108, 109, 110, 111, 136, 137, 138, 139, 140, 141, 142, 143], 1.0, 'REPLACE')
_m = ob_mech_lower_003.modifiers.new('Armature', 'ARMATURE')
_m.object = ob_armature
ob_mech_lower_003_knee.location = (0.0, 0.0, 0.0)
ob_mech_lower_003_body.location = (0.0, 0.0, 0.0)

# ---- collection membership
col_collection.objects.link(ob_armature)
col_collection.objects.link(ob_mech_lower_003)
col_collection.objects.link(ob_mech_lower_003_knee)
col_collection.objects.link(ob_mech_lower_003_body)

# ---- scene / render settings (as saved in the file)
scene.frame_start = 1; scene.frame_end = 250; scene.frame_set(0)
scene.render.engine = 'BLENDER_EEVEE_NEXT'
scene.cycles.sampling_pattern = 'TABULATED_SOBOL'
scene.cycles.use_light_tree = False
scene.view_settings.view_transform = 'Filmic'
bpy.context.view_layer.update()

# ---- added for rendering (the .blend has no active camera and no usable light): camera, sun
cam_auto = bpy.data.cameras.new('AutoCamera')
cam_auto.lens = 50.0
cam_auto.sensor_width = 36.0
cam_auto.clip_end = 1000.0
ob_auto_camera = bpy.data.objects.new('AutoCamera', cam_auto)
scene.collection.objects.link(ob_auto_camera)
ob_auto_camera.location = (3.79558, -4.52201, 4.77706)
ob_auto_camera.rotation_euler = (1.09748, -7.21219e-08, 0.694738)
scene.camera = ob_auto_camera
light_auto_sun = bpy.data.lights.new('AutoSun', 'SUN')
light_auto_sun.energy = 3.0
light_auto_sun.angle = 0.0523599
ob_auto_sun = bpy.data.objects.new('AutoSun', light_auto_sun)
scene.collection.objects.link(ob_auto_sun)
ob_auto_sun.rotation_euler = (0.872665, 0.174533, 0.523599)
bpy.context.view_layer.update()
